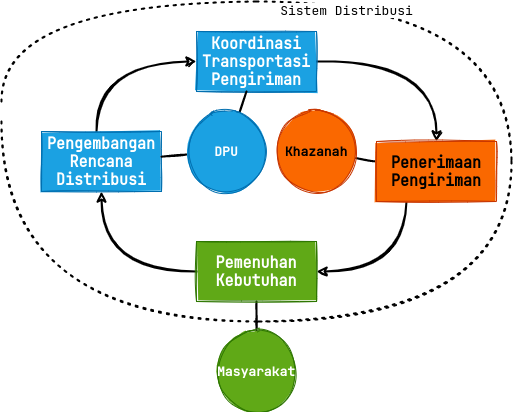

The diagram above was exported from draw.io. Its source (the exported page's mxGraphModel, read from the mxfile embedded in the PNG):
<mxGraphModel dx="868" dy="561" grid="1" gridSize="10" guides="1" tooltips="1" connect="1" arrows="1" fold="1" page="1" pageScale="1" pageWidth="850" pageHeight="1100" math="0" shadow="0">
  <root>
    <mxCell id="0" />
    <mxCell id="1" parent="0" />
    <mxCell id="7IIPOVDZX2nsv6y868-y-8" style="edgeStyle=orthogonalEdgeStyle;rounded=0;sketch=1;orthogonalLoop=1;jettySize=auto;html=1;curved=1;strokeWidth=2;fontFamily=JetBrains Mono;fontSource=https%3A%2F%2Ffonts.googleapis.com%2Fcss%3Ffamily%3DJetBrains%2BMono;fontStyle=1" parent="1" source="7IIPOVDZX2nsv6y868-y-2" target="7IIPOVDZX2nsv6y868-y-3" edge="1">
      <mxGeometry relative="1" as="geometry">
        <Array as="points">
          <mxPoint x="420" y="180" />
        </Array>
      </mxGeometry>
    </mxCell>
    <mxCell id="7IIPOVDZX2nsv6y868-y-2" value="Pengembangan Rencana Distribusi" style="rounded=0;whiteSpace=wrap;html=1;sketch=1;fontSize=15;fillColor=#1ba1e2;fontColor=#ffffff;strokeColor=#006EAF;fillStyle=solid;fontFamily=JetBrains Mono;fontSource=https%3A%2F%2Ffonts.googleapis.com%2Fcss%3Ffamily%3DJetBrains%2BMono;fontStyle=1" parent="1" vertex="1">
      <mxGeometry x="365" y="250" width="120" height="60" as="geometry" />
    </mxCell>
    <mxCell id="7IIPOVDZX2nsv6y868-y-9" style="edgeStyle=orthogonalEdgeStyle;rounded=0;sketch=1;orthogonalLoop=1;jettySize=auto;html=1;curved=1;strokeWidth=2;fontFamily=JetBrains Mono;fontSource=https%3A%2F%2Ffonts.googleapis.com%2Fcss%3Ffamily%3DJetBrains%2BMono;fontStyle=1" parent="1" source="7IIPOVDZX2nsv6y868-y-3" target="7IIPOVDZX2nsv6y868-y-4" edge="1">
      <mxGeometry relative="1" as="geometry" />
    </mxCell>
    <mxCell id="7IIPOVDZX2nsv6y868-y-3" value="Koordinasi Transportasi Pengiriman" style="rounded=0;whiteSpace=wrap;html=1;sketch=1;fontSize=15;fillColor=#1ba1e2;fontColor=#ffffff;strokeColor=#006EAF;fillStyle=solid;fontFamily=JetBrains Mono;fontSource=https%3A%2F%2Ffonts.googleapis.com%2Fcss%3Ffamily%3DJetBrains%2BMono;fontStyle=1" parent="1" vertex="1">
      <mxGeometry x="520" y="150" width="120" height="60" as="geometry" />
    </mxCell>
    <mxCell id="7IIPOVDZX2nsv6y868-y-10" style="edgeStyle=orthogonalEdgeStyle;rounded=0;sketch=1;orthogonalLoop=1;jettySize=auto;html=1;curved=1;strokeWidth=2;" parent="1" source="7IIPOVDZX2nsv6y868-y-4" target="7IIPOVDZX2nsv6y868-y-5" edge="1">
      <mxGeometry relative="1" as="geometry">
        <Array as="points">
          <mxPoint x="730" y="390" />
        </Array>
      </mxGeometry>
    </mxCell>
    <mxCell id="nhaZ0tfNWRdqlR5iMYCl-5" style="rounded=0;sketch=1;orthogonalLoop=1;jettySize=auto;html=1;fontSize=13;strokeWidth=2;endArrow=none;endFill=0;fontFamily=JetBrains Mono;fontSource=https%3A%2F%2Ffonts.googleapis.com%2Fcss%3Ffamily%3DJetBrains%2BMono;fontStyle=1" parent="1" source="7IIPOVDZX2nsv6y868-y-4" target="nhaZ0tfNWRdqlR5iMYCl-2" edge="1">
      <mxGeometry relative="1" as="geometry" />
    </mxCell>
    <mxCell id="7IIPOVDZX2nsv6y868-y-4" value="Penerimaan Pengiriman" style="rounded=0;whiteSpace=wrap;html=1;sketch=1;fontSize=15;fillColor=#fa6800;fontColor=#000000;strokeColor=#C73500;fillStyle=solid;fontFamily=JetBrains Mono;fontSource=https%3A%2F%2Ffonts.googleapis.com%2Fcss%3Ffamily%3DJetBrains%2BMono;fontStyle=1" parent="1" vertex="1">
      <mxGeometry x="700" y="260" width="120" height="60" as="geometry" />
    </mxCell>
    <mxCell id="7IIPOVDZX2nsv6y868-y-7" style="edgeStyle=orthogonalEdgeStyle;rounded=0;sketch=1;orthogonalLoop=1;jettySize=auto;html=1;curved=1;strokeWidth=2;" parent="1" source="7IIPOVDZX2nsv6y868-y-5" target="7IIPOVDZX2nsv6y868-y-2" edge="1">
      <mxGeometry relative="1" as="geometry" />
    </mxCell>
    <mxCell id="nhaZ0tfNWRdqlR5iMYCl-8" style="edgeStyle=none;rounded=0;sketch=1;orthogonalLoop=1;jettySize=auto;html=1;fontSize=13;endArrow=none;endFill=0;strokeWidth=2;" parent="1" source="7IIPOVDZX2nsv6y868-y-5" target="nhaZ0tfNWRdqlR5iMYCl-3" edge="1">
      <mxGeometry relative="1" as="geometry" />
    </mxCell>
    <mxCell id="7IIPOVDZX2nsv6y868-y-5" value="Pemenuhan Kebutuhan" style="rounded=0;whiteSpace=wrap;html=1;sketch=1;fontSize=15;fillColor=#60a917;fontColor=#ffffff;strokeColor=#2D7600;fillStyle=solid;fontStyle=1;fontFamily=JetBrains Mono;fontSource=https%3A%2F%2Ffonts.googleapis.com%2Fcss%3Ffamily%3DJetBrains%2BMono;" parent="1" vertex="1">
      <mxGeometry x="520" y="360" width="120" height="60" as="geometry" />
    </mxCell>
    <mxCell id="nhaZ0tfNWRdqlR5iMYCl-6" style="edgeStyle=none;rounded=0;sketch=1;orthogonalLoop=1;jettySize=auto;html=1;fontSize=13;endArrow=none;endFill=0;strokeWidth=2;fontFamily=JetBrains Mono;fontSource=https%3A%2F%2Ffonts.googleapis.com%2Fcss%3Ffamily%3DJetBrains%2BMono;fontStyle=1" parent="1" source="nhaZ0tfNWRdqlR5iMYCl-1" target="7IIPOVDZX2nsv6y868-y-2" edge="1">
      <mxGeometry relative="1" as="geometry" />
    </mxCell>
    <mxCell id="nhaZ0tfNWRdqlR5iMYCl-7" style="edgeStyle=none;rounded=0;sketch=1;orthogonalLoop=1;jettySize=auto;html=1;fontSize=13;endArrow=none;endFill=0;strokeWidth=2;fontFamily=JetBrains Mono;fontSource=https%3A%2F%2Ffonts.googleapis.com%2Fcss%3Ffamily%3DJetBrains%2BMono;fontStyle=1" parent="1" source="nhaZ0tfNWRdqlR5iMYCl-1" target="7IIPOVDZX2nsv6y868-y-3" edge="1">
      <mxGeometry relative="1" as="geometry" />
    </mxCell>
    <mxCell id="nhaZ0tfNWRdqlR5iMYCl-1" value="DPU" style="ellipse;whiteSpace=wrap;html=1;aspect=fixed;sketch=1;fontSize=13;fillColor=#1ba1e2;fontColor=#ffffff;strokeColor=#006EAF;fillStyle=solid;fontFamily=JetBrains Mono;fontSource=https%3A%2F%2Ffonts.googleapis.com%2Fcss%3Ffamily%3DJetBrains%2BMono;fontStyle=1" parent="1" vertex="1">
      <mxGeometry x="510" y="230" width="80" height="80" as="geometry" />
    </mxCell>
    <mxCell id="nhaZ0tfNWRdqlR5iMYCl-2" value="Khazanah" style="ellipse;whiteSpace=wrap;html=1;aspect=fixed;sketch=1;fontSize=13;fillColor=#fa6800;fontColor=#000000;strokeColor=#C73500;fillStyle=solid;fontFamily=JetBrains Mono;fontSource=https%3A%2F%2Ffonts.googleapis.com%2Fcss%3Ffamily%3DJetBrains%2BMono;fontStyle=1" parent="1" vertex="1">
      <mxGeometry x="600" y="230" width="80" height="80" as="geometry" />
    </mxCell>
    <mxCell id="nhaZ0tfNWRdqlR5iMYCl-3" value="Masyarakat" style="ellipse;whiteSpace=wrap;html=1;aspect=fixed;sketch=1;fontSize=13;fillColor=#60a917;fontColor=#ffffff;strokeColor=#2D7600;fillStyle=solid;fontFamily=JetBrains Mono;fontSource=https%3A%2F%2Ffonts.googleapis.com%2Fcss%3Ffamily%3DJetBrains%2BMono;fontStyle=1" parent="1" vertex="1">
      <mxGeometry x="540" y="450" width="80" height="80" as="geometry" />
    </mxCell>
    <mxCell id="nhaZ0tfNWRdqlR5iMYCl-9" value="" style="endArrow=none;dashed=1;html=1;dashPattern=1 3;strokeWidth=2;rounded=0;sketch=1;fontFamily=JetBrains Mono;fontSource=https%3A%2F%2Ffonts.googleapis.com%2Fcss%3Ffamily%3DJetBrains%2BMono;fontSize=13;edgeStyle=orthogonalEdgeStyle;curved=1;" parent="1" edge="1">
      <mxGeometry width="50" height="50" relative="1" as="geometry">
        <mxPoint x="325" y="220" as="sourcePoint" />
        <mxPoint x="325" y="240" as="targetPoint" />
        <Array as="points">
          <mxPoint x="325" y="120" />
          <mxPoint x="835" y="120" />
          <mxPoint x="835" y="440" />
          <mxPoint x="325" y="440" />
        </Array>
      </mxGeometry>
    </mxCell>
    <mxCell id="nhaZ0tfNWRdqlR5iMYCl-10" value="Sistem Distribusi" style="edgeLabel;html=1;align=center;verticalAlign=middle;resizable=0;points=[];fontSize=13;fontFamily=JetBrains Mono;" parent="nhaZ0tfNWRdqlR5iMYCl-9" vertex="1" connectable="0">
      <mxGeometry x="-0.4585" y="-8" relative="1" as="geometry">
        <mxPoint as="offset" />
      </mxGeometry>
    </mxCell>
  </root>
</mxGraphModel>